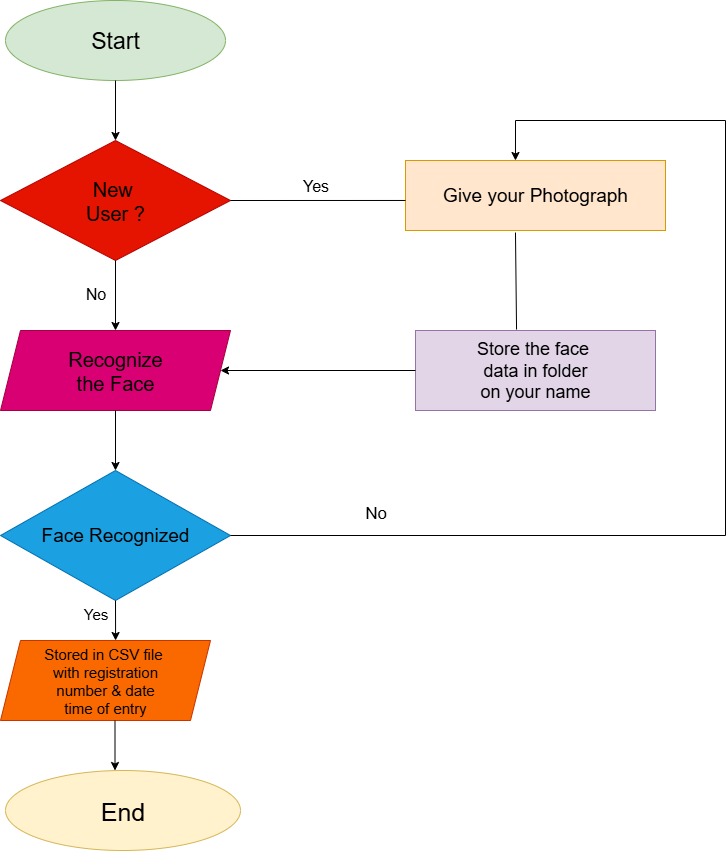

The diagram above was exported from draw.io. Its source (the exported page's mxGraphModel, read from the mxfile embedded in the PNG):
<mxGraphModel dx="1843" dy="1072" grid="1" gridSize="10" guides="1" tooltips="1" connect="1" arrows="1" fold="1" page="1" pageScale="1" pageWidth="827" pageHeight="1169" math="0" shadow="0">
  <root>
    <mxCell id="0" />
    <mxCell id="1" parent="0" />
    <mxCell id="3No_S1Ns9F9tGVVXacNB-1" value="&lt;font style=&quot;font-size: 23px; color: rgb(0, 0, 0);&quot;&gt;Start&lt;/font&gt;" style="ellipse;whiteSpace=wrap;html=1;fillColor=#d5e8d4;strokeColor=#82b366;" vertex="1" parent="1">
      <mxGeometry x="120" y="50" width="220" height="80" as="geometry" />
    </mxCell>
    <mxCell id="3No_S1Ns9F9tGVVXacNB-2" value="&lt;font style=&quot;font-size: 20px; color: rgb(0, 0, 0);&quot;&gt;New&amp;nbsp;&lt;/font&gt;&lt;div&gt;&lt;font style=&quot;font-size: 20px; color: rgb(0, 0, 0);&quot;&gt;User ?&lt;/font&gt;&lt;/div&gt;" style="rhombus;whiteSpace=wrap;html=1;fillColor=#e51400;fontColor=#ffffff;strokeColor=#B20000;" vertex="1" parent="1">
      <mxGeometry x="115" y="190" width="230" height="120" as="geometry" />
    </mxCell>
    <mxCell id="3No_S1Ns9F9tGVVXacNB-4" value="&lt;font style=&quot;font-size: 20px; color: rgb(0, 0, 0);&quot;&gt;Recognize&lt;/font&gt;&lt;div&gt;&lt;font style=&quot;font-size: 20px; color: rgb(0, 0, 0);&quot;&gt;the Face&lt;/font&gt;&lt;/div&gt;" style="shape=parallelogram;perimeter=parallelogramPerimeter;whiteSpace=wrap;html=1;fixedSize=1;fillColor=#d80073;fontColor=#ffffff;strokeColor=#A50040;" vertex="1" parent="1">
      <mxGeometry x="115" y="380" width="230" height="80" as="geometry" />
    </mxCell>
    <mxCell id="3No_S1Ns9F9tGVVXacNB-5" value="&lt;font style=&quot;font-size: 19px; color: rgb(0, 0, 0);&quot;&gt;Face Recognized&lt;/font&gt;" style="rhombus;whiteSpace=wrap;html=1;fillColor=#1ba1e2;fontColor=#ffffff;strokeColor=#006EAF;" vertex="1" parent="1">
      <mxGeometry x="115" y="520" width="230" height="130" as="geometry" />
    </mxCell>
    <mxCell id="3No_S1Ns9F9tGVVXacNB-6" value="&lt;font style=&quot;font-size: 15px;&quot;&gt;Stored in CSV file&amp;nbsp;&lt;/font&gt;&lt;div&gt;&lt;font style=&quot;font-size: 15px;&quot;&gt;with registration&lt;/font&gt;&lt;/div&gt;&lt;div&gt;&lt;font style=&quot;font-size: 15px;&quot;&gt;number &amp;amp; date&lt;/font&gt;&lt;/div&gt;&lt;div&gt;&lt;font style=&quot;font-size: 15px;&quot;&gt;time of entry&lt;/font&gt;&lt;/div&gt;" style="shape=parallelogram;perimeter=parallelogramPerimeter;whiteSpace=wrap;html=1;fixedSize=1;fillColor=#fa6800;fontColor=#000000;strokeColor=#C73500;" vertex="1" parent="1">
      <mxGeometry x="115" y="690" width="210" height="80" as="geometry" />
    </mxCell>
    <mxCell id="3No_S1Ns9F9tGVVXacNB-7" value="&lt;font style=&quot;font-size: 25px; color: rgb(0, 0, 0);&quot;&gt;End&lt;/font&gt;" style="ellipse;whiteSpace=wrap;html=1;fillColor=#fff2cc;strokeColor=#d6b656;" vertex="1" parent="1">
      <mxGeometry x="120" y="820" width="235" height="80" as="geometry" />
    </mxCell>
    <mxCell id="3No_S1Ns9F9tGVVXacNB-8" value="" style="endArrow=classic;html=1;rounded=0;exitX=0.5;exitY=1;exitDx=0;exitDy=0;entryX=0.5;entryY=0;entryDx=0;entryDy=0;" edge="1" parent="1" source="3No_S1Ns9F9tGVVXacNB-4" target="3No_S1Ns9F9tGVVXacNB-5">
      <mxGeometry width="50" height="50" relative="1" as="geometry">
        <mxPoint x="390" y="560" as="sourcePoint" />
        <mxPoint x="440" y="510" as="targetPoint" />
      </mxGeometry>
    </mxCell>
    <mxCell id="3No_S1Ns9F9tGVVXacNB-9" value="" style="endArrow=classic;html=1;rounded=0;exitX=0.5;exitY=1;exitDx=0;exitDy=0;entryX=0.548;entryY=0;entryDx=0;entryDy=0;entryPerimeter=0;" edge="1" parent="1" source="3No_S1Ns9F9tGVVXacNB-5" target="3No_S1Ns9F9tGVVXacNB-6">
      <mxGeometry width="50" height="50" relative="1" as="geometry">
        <mxPoint x="390" y="560" as="sourcePoint" />
        <mxPoint x="440" y="510" as="targetPoint" />
      </mxGeometry>
    </mxCell>
    <mxCell id="3No_S1Ns9F9tGVVXacNB-10" value="" style="endArrow=classic;html=1;rounded=0;" edge="1" parent="1">
      <mxGeometry width="50" height="50" relative="1" as="geometry">
        <mxPoint x="229.5" y="770" as="sourcePoint" />
        <mxPoint x="229.5" y="820" as="targetPoint" />
        <Array as="points" />
      </mxGeometry>
    </mxCell>
    <mxCell id="3No_S1Ns9F9tGVVXacNB-12" value="" style="endArrow=classic;html=1;rounded=0;exitX=0.5;exitY=1;exitDx=0;exitDy=0;entryX=0.5;entryY=0;entryDx=0;entryDy=0;" edge="1" parent="1" source="3No_S1Ns9F9tGVVXacNB-2" target="3No_S1Ns9F9tGVVXacNB-4">
      <mxGeometry width="50" height="50" relative="1" as="geometry">
        <mxPoint x="390" y="360" as="sourcePoint" />
        <mxPoint x="440" y="310" as="targetPoint" />
      </mxGeometry>
    </mxCell>
    <mxCell id="3No_S1Ns9F9tGVVXacNB-14" value="&lt;font style=&quot;font-size: 19px; color: rgb(0, 0, 0);&quot;&gt;Give your Photograph&lt;/font&gt;" style="rounded=0;whiteSpace=wrap;html=1;fillColor=#ffe6cc;strokeColor=#d79b00;" vertex="1" parent="1">
      <mxGeometry x="520" y="210" width="260" height="70" as="geometry" />
    </mxCell>
    <mxCell id="3No_S1Ns9F9tGVVXacNB-17" value="" style="endArrow=classic;html=1;rounded=0;exitX=0.5;exitY=1;exitDx=0;exitDy=0;entryX=0.5;entryY=0;entryDx=0;entryDy=0;" edge="1" parent="1" source="3No_S1Ns9F9tGVVXacNB-1" target="3No_S1Ns9F9tGVVXacNB-2">
      <mxGeometry width="50" height="50" relative="1" as="geometry">
        <mxPoint x="390" y="460" as="sourcePoint" />
        <mxPoint x="440" y="410" as="targetPoint" />
      </mxGeometry>
    </mxCell>
    <mxCell id="3No_S1Ns9F9tGVVXacNB-18" value="&lt;font style=&quot;font-size: 18px;&quot;&gt;Store the face&amp;nbsp;&lt;/font&gt;&lt;div&gt;&lt;font style=&quot;font-size: 18px;&quot;&gt;data in folder&lt;/font&gt;&lt;/div&gt;&lt;div&gt;&lt;font style=&quot;font-size: 18px;&quot;&gt;on your name&lt;/font&gt;&lt;/div&gt;" style="rounded=0;whiteSpace=wrap;html=1;fillColor=#e1d5e7;strokeColor=#9673a6;" vertex="1" parent="1">
      <mxGeometry x="530" y="380" width="240" height="80" as="geometry" />
    </mxCell>
    <mxCell id="3No_S1Ns9F9tGVVXacNB-19" value="" style="endArrow=classic;html=1;rounded=0;entryX=1;entryY=0.5;entryDx=0;entryDy=0;" edge="1" parent="1" target="3No_S1Ns9F9tGVVXacNB-4">
      <mxGeometry width="50" height="50" relative="1" as="geometry">
        <mxPoint x="530" y="420" as="sourcePoint" />
        <mxPoint x="440" y="210" as="targetPoint" />
      </mxGeometry>
    </mxCell>
    <mxCell id="3No_S1Ns9F9tGVVXacNB-21" value="" style="endArrow=none;html=1;rounded=0;exitX=1;exitY=0.5;exitDx=0;exitDy=0;" edge="1" parent="1" source="3No_S1Ns9F9tGVVXacNB-5">
      <mxGeometry width="50" height="50" relative="1" as="geometry">
        <mxPoint x="350" y="580" as="sourcePoint" />
        <mxPoint x="840" y="585" as="targetPoint" />
      </mxGeometry>
    </mxCell>
    <mxCell id="3No_S1Ns9F9tGVVXacNB-22" value="" style="endArrow=none;html=1;rounded=0;" edge="1" parent="1">
      <mxGeometry width="50" height="50" relative="1" as="geometry">
        <mxPoint x="840" y="585" as="sourcePoint" />
        <mxPoint x="840" y="170" as="targetPoint" />
      </mxGeometry>
    </mxCell>
    <mxCell id="3No_S1Ns9F9tGVVXacNB-23" value="" style="endArrow=none;html=1;rounded=0;" edge="1" parent="1">
      <mxGeometry width="50" height="50" relative="1" as="geometry">
        <mxPoint x="630" y="170" as="sourcePoint" />
        <mxPoint x="840" y="170" as="targetPoint" />
      </mxGeometry>
    </mxCell>
    <mxCell id="3No_S1Ns9F9tGVVXacNB-26" value="" style="endArrow=classic;html=1;rounded=0;entryX=0.423;entryY=0;entryDx=0;entryDy=0;entryPerimeter=0;" edge="1" parent="1" target="3No_S1Ns9F9tGVVXacNB-14">
      <mxGeometry width="50" height="50" relative="1" as="geometry">
        <mxPoint x="630" y="170" as="sourcePoint" />
        <mxPoint x="440" y="410" as="targetPoint" />
      </mxGeometry>
    </mxCell>
    <mxCell id="3No_S1Ns9F9tGVVXacNB-27" value="" style="endArrow=none;html=1;rounded=0;exitX=0.421;exitY=-0.012;exitDx=0;exitDy=0;exitPerimeter=0;entryX=0.423;entryY=1.029;entryDx=0;entryDy=0;entryPerimeter=0;" edge="1" parent="1" source="3No_S1Ns9F9tGVVXacNB-18" target="3No_S1Ns9F9tGVVXacNB-14">
      <mxGeometry width="50" height="50" relative="1" as="geometry">
        <mxPoint x="390" y="460" as="sourcePoint" />
        <mxPoint x="650" y="280" as="targetPoint" />
      </mxGeometry>
    </mxCell>
    <mxCell id="3No_S1Ns9F9tGVVXacNB-30" value="" style="endArrow=none;html=1;rounded=0;exitX=1;exitY=0.5;exitDx=0;exitDy=0;entryX=0;entryY=0.571;entryDx=0;entryDy=0;entryPerimeter=0;" edge="1" parent="1" source="3No_S1Ns9F9tGVVXacNB-2" target="3No_S1Ns9F9tGVVXacNB-14">
      <mxGeometry width="50" height="50" relative="1" as="geometry">
        <mxPoint x="390" y="360" as="sourcePoint" />
        <mxPoint x="520" y="245" as="targetPoint" />
      </mxGeometry>
    </mxCell>
    <mxCell id="3No_S1Ns9F9tGVVXacNB-31" value="&lt;font style=&quot;font-size: 16px;&quot;&gt;Yes&lt;/font&gt;" style="text;html=1;align=center;verticalAlign=middle;resizable=0;points=[];autosize=1;strokeColor=none;fillColor=none;" vertex="1" parent="1">
      <mxGeometry x="405" y="220" width="50" height="30" as="geometry" />
    </mxCell>
    <mxCell id="3No_S1Ns9F9tGVVXacNB-37" value="&lt;font style=&quot;font-size: 17px;&quot;&gt;No&lt;/font&gt;" style="text;html=1;align=center;verticalAlign=middle;resizable=0;points=[];autosize=1;strokeColor=none;fillColor=none;" vertex="1" parent="1">
      <mxGeometry x="465" y="548" width="50" height="30" as="geometry" />
    </mxCell>
    <mxCell id="3No_S1Ns9F9tGVVXacNB-38" value="&lt;font style=&quot;font-size: 15px;&quot;&gt;Yes&lt;/font&gt;" style="text;html=1;align=center;verticalAlign=middle;resizable=0;points=[];autosize=1;strokeColor=none;fillColor=none;" vertex="1" parent="1">
      <mxGeometry x="185" y="648" width="50" height="30" as="geometry" />
    </mxCell>
    <mxCell id="3No_S1Ns9F9tGVVXacNB-39" value="&lt;font style=&quot;font-size: 16px;&quot;&gt;No&lt;/font&gt;" style="text;html=1;align=center;verticalAlign=middle;resizable=0;points=[];autosize=1;strokeColor=none;fillColor=none;" vertex="1" parent="1">
      <mxGeometry x="190" y="328" width="40" height="30" as="geometry" />
    </mxCell>
  </root>
</mxGraphModel>